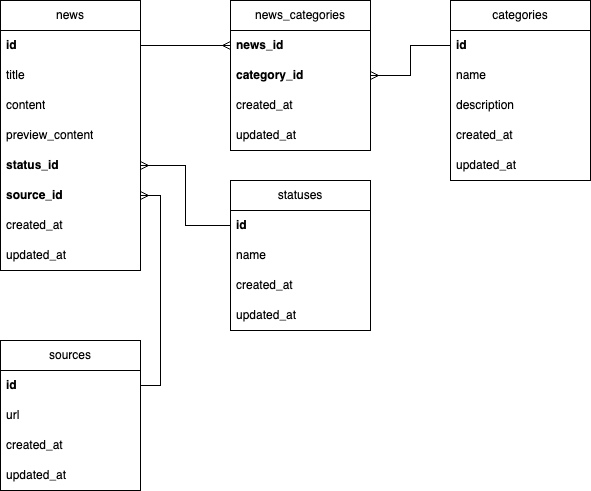

The diagram above was exported from draw.io. Its source (the exported page's mxGraphModel, read from the mxfile embedded in the PNG):
<mxGraphModel dx="2599" dy="1156" grid="1" gridSize="10" guides="1" tooltips="1" connect="1" arrows="1" fold="1" page="1" pageScale="1" pageWidth="850" pageHeight="1100" math="0" shadow="0">
  <root>
    <mxCell id="0" />
    <mxCell id="1" parent="0" />
    <mxCell id="s3kIyAx0a-K-xY1ngxFM-2" value="news" style="swimlane;fontStyle=0;childLayout=stackLayout;horizontal=1;startSize=30;horizontalStack=0;resizeParent=1;resizeParentMax=0;resizeLast=0;collapsible=1;marginBottom=0;whiteSpace=wrap;html=1;" parent="1" vertex="1">
      <mxGeometry x="40" y="40" width="140" height="270" as="geometry" />
    </mxCell>
    <mxCell id="s3kIyAx0a-K-xY1ngxFM-3" value="id" style="text;strokeColor=none;fillColor=none;align=left;verticalAlign=middle;spacingLeft=4;spacingRight=4;overflow=hidden;points=[[0,0.5],[1,0.5]];portConstraint=eastwest;rotatable=0;whiteSpace=wrap;html=1;fontStyle=1" parent="s3kIyAx0a-K-xY1ngxFM-2" vertex="1">
      <mxGeometry y="30" width="140" height="30" as="geometry" />
    </mxCell>
    <mxCell id="s3kIyAx0a-K-xY1ngxFM-4" value="title" style="text;strokeColor=none;fillColor=none;align=left;verticalAlign=middle;spacingLeft=4;spacingRight=4;overflow=hidden;points=[[0,0.5],[1,0.5]];portConstraint=eastwest;rotatable=0;whiteSpace=wrap;html=1;" parent="s3kIyAx0a-K-xY1ngxFM-2" vertex="1">
      <mxGeometry y="60" width="140" height="30" as="geometry" />
    </mxCell>
    <mxCell id="s3kIyAx0a-K-xY1ngxFM-5" value="content" style="text;strokeColor=none;fillColor=none;align=left;verticalAlign=middle;spacingLeft=4;spacingRight=4;overflow=hidden;points=[[0,0.5],[1,0.5]];portConstraint=eastwest;rotatable=0;whiteSpace=wrap;html=1;" parent="s3kIyAx0a-K-xY1ngxFM-2" vertex="1">
      <mxGeometry y="90" width="140" height="30" as="geometry" />
    </mxCell>
    <mxCell id="s3kIyAx0a-K-xY1ngxFM-6" value="preview_content" style="text;strokeColor=none;fillColor=none;align=left;verticalAlign=middle;spacingLeft=4;spacingRight=4;overflow=hidden;points=[[0,0.5],[1,0.5]];portConstraint=eastwest;rotatable=0;whiteSpace=wrap;html=1;" parent="s3kIyAx0a-K-xY1ngxFM-2" vertex="1">
      <mxGeometry y="120" width="140" height="30" as="geometry" />
    </mxCell>
    <mxCell id="7wrgye6ZPlvRKzpQ_2y3-1" value="status_id" style="text;strokeColor=none;fillColor=none;align=left;verticalAlign=middle;spacingLeft=4;spacingRight=4;overflow=hidden;points=[[0,0.5],[1,0.5]];portConstraint=eastwest;rotatable=0;whiteSpace=wrap;html=1;fontStyle=1" vertex="1" parent="s3kIyAx0a-K-xY1ngxFM-2">
      <mxGeometry y="150" width="140" height="30" as="geometry" />
    </mxCell>
    <mxCell id="7wrgye6ZPlvRKzpQ_2y3-15" value="source_id" style="text;strokeColor=none;fillColor=none;align=left;verticalAlign=middle;spacingLeft=4;spacingRight=4;overflow=hidden;points=[[0,0.5],[1,0.5]];portConstraint=eastwest;rotatable=0;whiteSpace=wrap;html=1;fontStyle=1" vertex="1" parent="s3kIyAx0a-K-xY1ngxFM-2">
      <mxGeometry y="180" width="140" height="30" as="geometry" />
    </mxCell>
    <mxCell id="s3kIyAx0a-K-xY1ngxFM-7" value="created_at" style="text;strokeColor=none;fillColor=none;align=left;verticalAlign=middle;spacingLeft=4;spacingRight=4;overflow=hidden;points=[[0,0.5],[1,0.5]];portConstraint=eastwest;rotatable=0;whiteSpace=wrap;html=1;" parent="s3kIyAx0a-K-xY1ngxFM-2" vertex="1">
      <mxGeometry y="210" width="140" height="30" as="geometry" />
    </mxCell>
    <mxCell id="cPjpPmEIhJ5geZ6YM1jr-19" value="updated_at" style="text;strokeColor=none;fillColor=none;align=left;verticalAlign=middle;spacingLeft=4;spacingRight=4;overflow=hidden;points=[[0,0.5],[1,0.5]];portConstraint=eastwest;rotatable=0;whiteSpace=wrap;html=1;" parent="s3kIyAx0a-K-xY1ngxFM-2" vertex="1">
      <mxGeometry y="240" width="140" height="30" as="geometry" />
    </mxCell>
    <mxCell id="cPjpPmEIhJ5geZ6YM1jr-1" value="categories" style="swimlane;fontStyle=0;childLayout=stackLayout;horizontal=1;startSize=30;horizontalStack=0;resizeParent=1;resizeParentMax=0;resizeLast=0;collapsible=1;marginBottom=0;whiteSpace=wrap;html=1;" parent="1" vertex="1">
      <mxGeometry x="490" y="40" width="140" height="180" as="geometry" />
    </mxCell>
    <mxCell id="cPjpPmEIhJ5geZ6YM1jr-2" value="id" style="text;strokeColor=none;fillColor=none;align=left;verticalAlign=middle;spacingLeft=4;spacingRight=4;overflow=hidden;points=[[0,0.5],[1,0.5]];portConstraint=eastwest;rotatable=0;whiteSpace=wrap;html=1;fontStyle=1" parent="cPjpPmEIhJ5geZ6YM1jr-1" vertex="1">
      <mxGeometry y="30" width="140" height="30" as="geometry" />
    </mxCell>
    <mxCell id="7wrgye6ZPlvRKzpQ_2y3-6" value="name" style="text;strokeColor=none;fillColor=none;align=left;verticalAlign=middle;spacingLeft=4;spacingRight=4;overflow=hidden;points=[[0,0.5],[1,0.5]];portConstraint=eastwest;rotatable=0;whiteSpace=wrap;html=1;" vertex="1" parent="cPjpPmEIhJ5geZ6YM1jr-1">
      <mxGeometry y="60" width="140" height="30" as="geometry" />
    </mxCell>
    <mxCell id="7wrgye6ZPlvRKzpQ_2y3-9" value="description" style="text;strokeColor=none;fillColor=none;align=left;verticalAlign=middle;spacingLeft=4;spacingRight=4;overflow=hidden;points=[[0,0.5],[1,0.5]];portConstraint=eastwest;rotatable=0;whiteSpace=wrap;html=1;" vertex="1" parent="cPjpPmEIhJ5geZ6YM1jr-1">
      <mxGeometry y="90" width="140" height="30" as="geometry" />
    </mxCell>
    <mxCell id="7wrgye6ZPlvRKzpQ_2y3-7" value="created_at" style="text;strokeColor=none;fillColor=none;align=left;verticalAlign=middle;spacingLeft=4;spacingRight=4;overflow=hidden;points=[[0,0.5],[1,0.5]];portConstraint=eastwest;rotatable=0;whiteSpace=wrap;html=1;" vertex="1" parent="cPjpPmEIhJ5geZ6YM1jr-1">
      <mxGeometry y="120" width="140" height="30" as="geometry" />
    </mxCell>
    <mxCell id="7wrgye6ZPlvRKzpQ_2y3-8" value="updated_at" style="text;strokeColor=none;fillColor=none;align=left;verticalAlign=middle;spacingLeft=4;spacingRight=4;overflow=hidden;points=[[0,0.5],[1,0.5]];portConstraint=eastwest;rotatable=0;whiteSpace=wrap;html=1;" vertex="1" parent="cPjpPmEIhJ5geZ6YM1jr-1">
      <mxGeometry y="150" width="140" height="30" as="geometry" />
    </mxCell>
    <mxCell id="cPjpPmEIhJ5geZ6YM1jr-7" value="sources" style="swimlane;fontStyle=0;childLayout=stackLayout;horizontal=1;startSize=30;horizontalStack=0;resizeParent=1;resizeParentMax=0;resizeLast=0;collapsible=1;marginBottom=0;whiteSpace=wrap;html=1;" parent="1" vertex="1">
      <mxGeometry x="40" y="380" width="140" height="150" as="geometry" />
    </mxCell>
    <mxCell id="cPjpPmEIhJ5geZ6YM1jr-8" value="id" style="text;strokeColor=none;fillColor=none;align=left;verticalAlign=middle;spacingLeft=4;spacingRight=4;overflow=hidden;points=[[0,0.5],[1,0.5]];portConstraint=eastwest;rotatable=0;whiteSpace=wrap;html=1;fontStyle=1" parent="cPjpPmEIhJ5geZ6YM1jr-7" vertex="1">
      <mxGeometry y="30" width="140" height="30" as="geometry" />
    </mxCell>
    <mxCell id="7wrgye6ZPlvRKzpQ_2y3-12" value="url" style="text;strokeColor=none;fillColor=none;align=left;verticalAlign=middle;spacingLeft=4;spacingRight=4;overflow=hidden;points=[[0,0.5],[1,0.5]];portConstraint=eastwest;rotatable=0;whiteSpace=wrap;html=1;fontStyle=0" vertex="1" parent="cPjpPmEIhJ5geZ6YM1jr-7">
      <mxGeometry y="60" width="140" height="30" as="geometry" />
    </mxCell>
    <mxCell id="7wrgye6ZPlvRKzpQ_2y3-13" value="created_at" style="text;strokeColor=none;fillColor=none;align=left;verticalAlign=middle;spacingLeft=4;spacingRight=4;overflow=hidden;points=[[0,0.5],[1,0.5]];portConstraint=eastwest;rotatable=0;whiteSpace=wrap;html=1;fontStyle=0" vertex="1" parent="cPjpPmEIhJ5geZ6YM1jr-7">
      <mxGeometry y="90" width="140" height="30" as="geometry" />
    </mxCell>
    <mxCell id="7wrgye6ZPlvRKzpQ_2y3-14" value="updated_at" style="text;strokeColor=none;fillColor=none;align=left;verticalAlign=middle;spacingLeft=4;spacingRight=4;overflow=hidden;points=[[0,0.5],[1,0.5]];portConstraint=eastwest;rotatable=0;whiteSpace=wrap;html=1;fontStyle=0" vertex="1" parent="cPjpPmEIhJ5geZ6YM1jr-7">
      <mxGeometry y="120" width="140" height="30" as="geometry" />
    </mxCell>
    <mxCell id="cPjpPmEIhJ5geZ6YM1jr-13" value="news_categories" style="swimlane;fontStyle=0;childLayout=stackLayout;horizontal=1;startSize=30;horizontalStack=0;resizeParent=1;resizeParentMax=0;resizeLast=0;collapsible=1;marginBottom=0;whiteSpace=wrap;html=1;" parent="1" vertex="1">
      <mxGeometry x="270" y="40" width="140" height="150" as="geometry" />
    </mxCell>
    <mxCell id="cPjpPmEIhJ5geZ6YM1jr-14" value="news_id" style="text;strokeColor=none;fillColor=none;align=left;verticalAlign=middle;spacingLeft=4;spacingRight=4;overflow=hidden;points=[[0,0.5],[1,0.5]];portConstraint=eastwest;rotatable=0;whiteSpace=wrap;html=1;fontStyle=1" parent="cPjpPmEIhJ5geZ6YM1jr-13" vertex="1">
      <mxGeometry y="30" width="140" height="30" as="geometry" />
    </mxCell>
    <mxCell id="7wrgye6ZPlvRKzpQ_2y3-3" value="category_id" style="text;strokeColor=none;fillColor=none;align=left;verticalAlign=middle;spacingLeft=4;spacingRight=4;overflow=hidden;points=[[0,0.5],[1,0.5]];portConstraint=eastwest;rotatable=0;whiteSpace=wrap;html=1;fontStyle=1" vertex="1" parent="cPjpPmEIhJ5geZ6YM1jr-13">
      <mxGeometry y="60" width="140" height="30" as="geometry" />
    </mxCell>
    <mxCell id="7wrgye6ZPlvRKzpQ_2y3-4" value="created_at" style="text;strokeColor=none;fillColor=none;align=left;verticalAlign=middle;spacingLeft=4;spacingRight=4;overflow=hidden;points=[[0,0.5],[1,0.5]];portConstraint=eastwest;rotatable=0;whiteSpace=wrap;html=1;" vertex="1" parent="cPjpPmEIhJ5geZ6YM1jr-13">
      <mxGeometry y="90" width="140" height="30" as="geometry" />
    </mxCell>
    <mxCell id="7wrgye6ZPlvRKzpQ_2y3-5" value="updated_at" style="text;strokeColor=none;fillColor=none;align=left;verticalAlign=middle;spacingLeft=4;spacingRight=4;overflow=hidden;points=[[0,0.5],[1,0.5]];portConstraint=eastwest;rotatable=0;whiteSpace=wrap;html=1;" vertex="1" parent="cPjpPmEIhJ5geZ6YM1jr-13">
      <mxGeometry y="120" width="140" height="30" as="geometry" />
    </mxCell>
    <mxCell id="cPjpPmEIhJ5geZ6YM1jr-20" value="statuses" style="swimlane;fontStyle=0;childLayout=stackLayout;horizontal=1;startSize=30;horizontalStack=0;resizeParent=1;resizeParentMax=0;resizeLast=0;collapsible=1;marginBottom=0;whiteSpace=wrap;html=1;" parent="1" vertex="1">
      <mxGeometry x="270" y="220" width="140" height="150" as="geometry" />
    </mxCell>
    <mxCell id="cPjpPmEIhJ5geZ6YM1jr-21" value="id" style="text;strokeColor=none;fillColor=none;align=left;verticalAlign=middle;spacingLeft=4;spacingRight=4;overflow=hidden;points=[[0,0.5],[1,0.5]];portConstraint=eastwest;rotatable=0;whiteSpace=wrap;html=1;fontStyle=1" parent="cPjpPmEIhJ5geZ6YM1jr-20" vertex="1">
      <mxGeometry y="30" width="140" height="30" as="geometry" />
    </mxCell>
    <mxCell id="cPjpPmEIhJ5geZ6YM1jr-22" value="name" style="text;strokeColor=none;fillColor=none;align=left;verticalAlign=middle;spacingLeft=4;spacingRight=4;overflow=hidden;points=[[0,0.5],[1,0.5]];portConstraint=eastwest;rotatable=0;whiteSpace=wrap;html=1;" parent="cPjpPmEIhJ5geZ6YM1jr-20" vertex="1">
      <mxGeometry y="60" width="140" height="30" as="geometry" />
    </mxCell>
    <mxCell id="cPjpPmEIhJ5geZ6YM1jr-25" value="created_at" style="text;strokeColor=none;fillColor=none;align=left;verticalAlign=middle;spacingLeft=4;spacingRight=4;overflow=hidden;points=[[0,0.5],[1,0.5]];portConstraint=eastwest;rotatable=0;whiteSpace=wrap;html=1;" parent="cPjpPmEIhJ5geZ6YM1jr-20" vertex="1">
      <mxGeometry y="90" width="140" height="30" as="geometry" />
    </mxCell>
    <mxCell id="cPjpPmEIhJ5geZ6YM1jr-26" value="updated_at" style="text;strokeColor=none;fillColor=none;align=left;verticalAlign=middle;spacingLeft=4;spacingRight=4;overflow=hidden;points=[[0,0.5],[1,0.5]];portConstraint=eastwest;rotatable=0;whiteSpace=wrap;html=1;" parent="cPjpPmEIhJ5geZ6YM1jr-20" vertex="1">
      <mxGeometry y="120" width="140" height="30" as="geometry" />
    </mxCell>
    <mxCell id="7wrgye6ZPlvRKzpQ_2y3-10" style="edgeStyle=orthogonalEdgeStyle;rounded=0;orthogonalLoop=1;jettySize=auto;html=1;entryX=0;entryY=0.5;entryDx=0;entryDy=0;endArrow=ERmany;endFill=0;" edge="1" parent="1" source="s3kIyAx0a-K-xY1ngxFM-3" target="cPjpPmEIhJ5geZ6YM1jr-14">
      <mxGeometry relative="1" as="geometry" />
    </mxCell>
    <mxCell id="7wrgye6ZPlvRKzpQ_2y3-11" style="edgeStyle=orthogonalEdgeStyle;rounded=0;orthogonalLoop=1;jettySize=auto;html=1;exitX=0;exitY=0.5;exitDx=0;exitDy=0;endArrow=ERmany;endFill=0;" edge="1" parent="1" source="cPjpPmEIhJ5geZ6YM1jr-2" target="7wrgye6ZPlvRKzpQ_2y3-3">
      <mxGeometry relative="1" as="geometry" />
    </mxCell>
    <mxCell id="7wrgye6ZPlvRKzpQ_2y3-16" style="edgeStyle=orthogonalEdgeStyle;rounded=0;orthogonalLoop=1;jettySize=auto;html=1;exitX=0;exitY=0.5;exitDx=0;exitDy=0;endArrow=ERmany;endFill=0;" edge="1" parent="1" source="cPjpPmEIhJ5geZ6YM1jr-21" target="7wrgye6ZPlvRKzpQ_2y3-1">
      <mxGeometry relative="1" as="geometry" />
    </mxCell>
    <mxCell id="7wrgye6ZPlvRKzpQ_2y3-17" style="edgeStyle=orthogonalEdgeStyle;rounded=0;orthogonalLoop=1;jettySize=auto;html=1;exitX=1;exitY=0.5;exitDx=0;exitDy=0;startArrow=ERmany;startFill=0;endArrow=none;endFill=0;" edge="1" parent="1" source="7wrgye6ZPlvRKzpQ_2y3-15" target="cPjpPmEIhJ5geZ6YM1jr-8">
      <mxGeometry relative="1" as="geometry" />
    </mxCell>
  </root>
</mxGraphModel>